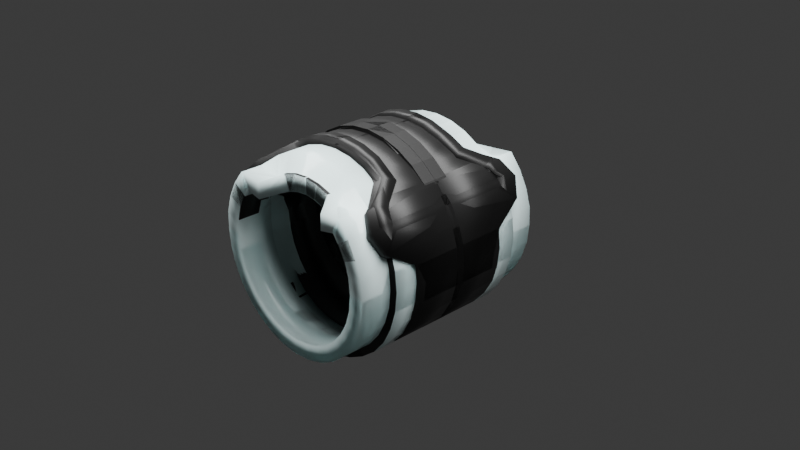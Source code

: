 # Source: ben_10.blend  (saved by Blender 4.2.66; exported with 4.5.12 LTS)
import bpy
from mathutils import Matrix  # noqa: F401  (used for matrix-valued properties, if any)

bpy.ops.wm.read_factory_settings(use_empty=True)
scene = bpy.context.scene
scene.name = 'Scene'

# ---- collections
col_collection = bpy.data.collections.new('Collection'); scene.collection.children.link(col_collection)

# ---- materials (node trees are filled in below, after node groups)
mat_material_003 = bpy.data.materials.new('Material.003')
mat_material_004 = bpy.data.materials.new('Material.004')

# ---- material node trees
mat_material_003.use_nodes = True; mat_material_003.node_tree.nodes.clear()
_N = mat_material_003.node_tree.nodes; _L = mat_material_003.node_tree.links
n0 = _N.new('ShaderNodeBsdfPrincipled'); n0.name = 'Principled BSDF'; n0.location = (10, 300)
n0.inputs[0].default_value = (0.004577, 0.004577, 0.004577, 1.0)
n1 = _N.new('ShaderNodeOutputMaterial'); n1.name = 'Material Output'; n1.location = (300, 300)
_L.new(n0.outputs[0], n1.inputs[0])
n1.is_active_output = True
mat_material_004.use_nodes = True; mat_material_004.node_tree.nodes.clear()
_N = mat_material_004.node_tree.nodes; _L = mat_material_004.node_tree.links
n0 = _N.new('ShaderNodeBsdfPrincipled'); n0.name = 'Principled BSDF'; n0.location = (10, 300)
n0.inputs[0].default_value = (0.8054, 1.0, 1.0, 1.0)
n0.inputs[2].default_value = 0.1022
n1 = _N.new('ShaderNodeOutputMaterial'); n1.name = 'Material Output'; n1.location = (300, 300)
_L.new(n0.outputs[0], n1.inputs[0])
n1.is_active_output = True

# ---- world
world_world = bpy.data.worlds.new('World'); scene.world = world_world
world_world.use_nodes = True; world_world.node_tree.nodes.clear()
_N = world_world.node_tree.nodes; _L = world_world.node_tree.links
n0 = _N.new('ShaderNodeOutputWorld'); n0.name = 'World Output'; n0.location = (300, 300)
n1 = _N.new('ShaderNodeBackground'); n1.name = 'Background'; n1.location = (10, 300)
n1.inputs[0].default_value = (0.05088, 0.05088, 0.05088, 1.0)
_L.new(n1.outputs[0], n0.inputs[0])
n0.is_active_output = True
world_world.color = (0.05088, 0.05088, 0.05088)
world_world.sun_shadow_jitter_overblur = 0.0

# ---- cameras
cam_camera = bpy.data.cameras.new('Camera')
cam_camera.clip_end = 100.0
cam_camera.ortho_scale = 7.314

# ---- lights
light_area = bpy.data.lights.new('Area', 'AREA')
light_area.energy = 3000.0
light_area.size = 1.0
light_area.size_y = 1.0

# ---- meshes
me_cylinder = bpy.data.meshes.new('Cylinder')
me_cylinder.from_pydata([(-0.00702, 1.0, 0.9561), (0.1881, 0.9808, 0.9561), (0.3757, 0.9239, 0.9561), (0.5485, 0.8315, 0.9561), (0.7001, 0.7071, 0.9561), (0.8315, 0.5556, 0.9528), (0.9239, 0.3827, 0.9528), (0.9808, 0.1951, 0.9528), (1.0, -2.062e-09, 0.9528), (0.9808, -0.1951, 0.9528), (0.9239, -0.3827, 0.9528), (0.8315, -0.5556, 0.9528), (0.7071, -0.7071, 0.9528), (0.5556, -0.8315, 0.9528), (0.3827, -0.9239, 0.9528), (0.1951, -0.9808, 0.9528), (0.0, -1.0, 0.9528), (-0.1951, -0.9808, 0.9528), (-0.3827, -0.9239, 0.9528), (-0.5556, -0.8315, 0.9528), (-0.7071, -0.7071, 0.9528), (-0.8315, -0.5556, 0.9528), (-0.9239, -0.3827, 0.9528), (-0.9808, -0.1951, 0.9528), (-1.0, -2.062e-09, 0.9528), (-0.9808, 0.1951, 0.9528), (-0.9239, 0.3827, 0.9528), (-0.8315, 0.5556, 0.9528), (-0.7071, 0.7071, 0.9528), (-0.5626, 0.8315, 0.9561), (-0.3897, 0.9239, 0.9561), (-0.2021, 0.9808, 0.9561), (0.0, 1.0, 0.001791), (0.1951, 0.9808, 0.001791), (0.3827, 0.9239, 0.001791), (0.5556, 0.8315, 0.001791), (0.7071, 0.7071, 0.001791), (0.8315, 0.5556, -0.01532), (0.9239, 0.3827, -0.09541), (0.9808, 0.1951, 0.001791), (1.0, -2.062e-09, 0.001791), (0.9808, -0.1951, 0.001791), (0.9239, -0.3827, 0.001791), (0.8315, -0.5556, 0.001791), (0.7071, -0.7071, 0.001791), (0.5556, -0.8315, 0.001791), (0.3827, -0.9239, 0.001791), (0.1951, -0.9808, 0.001791), (-0.00702, -1.0, 0.04084), (-0.2021, -0.9808, 0.04084), (-0.3897, -0.9239, 0.04084), (-0.5626, -0.8315, 0.04084), (-0.7141, -0.7071, 0.005022), (-0.8385, -0.5556, 0.005022), (-0.9309, -0.3827, 0.005022), (-0.9808, -0.1951, 0.001791), (-1.0, -2.062e-09, 0.001791), (-0.9808, 0.1951, 0.001791), (-0.9239, 0.3827, 0.001791), (-0.8315, 0.5556, 0.001791), (-0.7071, 0.7071, 0.001791), (-0.5556, 0.8315, 0.001791), (-0.3827, 0.9239, 0.001791), (-0.1951, 0.9808, 0.001791), (-0.00702, 0.8141, 1.074), (0.1518, 0.7984, 1.074), (0.3045, 0.7521, 1.074), (0.4453, 0.6769, 1.074), (0.7001, 0.7071, 1.074), (0.8244, 0.5556, 1.074), (0.9169, 0.3827, 1.074), (0.9808, 0.1951, 1.071), (1.0, 3.114e-09, 1.071), (0.9808, -0.1951, 1.071), (0.9239, -0.3827, 1.071), (0.8315, -0.5556, 1.071), (0.7071, -0.7071, 1.071), (0.5556, -0.8315, 1.071), (0.3827, -0.9239, 1.071), (0.1951, -0.9808, 1.071), (0.0, -1.0, 1.071), (-0.1951, -0.9808, 1.071), (-0.3827, -0.9239, 1.071), (-0.5556, -0.8315, 1.071), (-0.7071, -0.7071, 1.071), (-0.8315, -0.5556, 1.071), (-0.9239, -0.3827, 1.071), (-0.9808, -0.1951, 1.071), (-1.0, 3.114e-09, 1.071), (-0.9878, 0.1951, 1.074), (-0.9309, 0.3827, 1.074), (-0.8385, 0.5556, 1.074), (-0.7141, 0.7071, 1.074), (-0.4593, 0.6769, 1.074), (-0.3186, 0.7521, 1.074), (-0.1658, 0.7984, 1.074), (-0.00702, 0.8141, 1.113), (0.1518, 0.7984, 1.113), (0.3045, 0.7521, 1.113), (0.4453, 0.6769, 1.113), (0.7001, 0.7071, 1.363), (0.8244, 0.5556, 1.363), (0.9169, 0.3827, 1.363), (0.9808, 0.1951, 1.36), (1.0, 1.572e-08, 1.36), (0.9808, -0.1951, 1.36), (0.9239, -0.3827, 1.36), (0.8315, -0.5556, 1.36), (0.7071, -0.7071, 1.36), (0.5556, -0.8315, 1.36), (0.3827, -0.9239, 1.36), (0.1951, -0.9808, 1.36), (0.0, -1.0, 1.36), (-0.1951, -0.9808, 1.36), (-0.3827, -0.9239, 1.36), (-0.5556, -0.8315, 1.36), (-0.7071, -0.7071, 1.36), (-0.8315, -0.5556, 1.36), (-0.9239, -0.3827, 1.36), (-0.9808, -0.1951, 1.36), (-1.0, 1.572e-08, 1.36), (-0.9878, 0.1951, 1.363), (-0.9309, 0.3827, 1.363), (-0.8385, 0.5556, 1.363), (-0.7141, 0.7071, 1.363), (-0.4593, 0.6769, 1.363), (-0.3186, 0.7521, 1.113), (-0.1658, 0.7984, 1.113), (-0.00702, 1.0, 0.6244), (0.1881, 0.9808, 0.6244), (0.3757, 0.9239, 0.6244), (0.5485, 0.8315, 0.7045), (0.7001, 0.7071, 0.9454), (0.8315, 0.5556, 0.9421), (0.9239, 0.3827, 0.9421), (-0.9239, 0.3827, 0.9427), (-0.8315, 0.5556, 0.9427), (-0.7071, 0.7071, 0.9427), (-0.5626, 0.8315, 0.6244), (-0.3897, 0.9239, 0.6244), (-0.2021, 0.9808, 0.6244), (1.06, 0.2109, 0.9528), (1.002, 0.4063, 0.9528), (1.081, -2.062e-09, 0.9528), (1.06, -0.2109, 0.9528), (0.999, -0.4138, 0.9528), (0.899, -0.6007, 0.9528), (0.7646, -0.7646, 0.9528), (0.6007, -0.899, 0.9528), (0.4138, -0.999, 0.9528), (0.2109, -1.06, 0.9528), (-3.873e-10, -1.081, 0.9528), (-0.2109, -1.06, 0.9528), (-0.4138, -0.999, 0.9528), (-0.6007, -0.899, 0.9528), (-0.7716, -0.7646, 0.9561), (-0.9061, -0.6007, 0.9561), (-0.999, -0.4138, 0.9528), (-1.06, -0.2109, 0.9528), (-1.081, -2.062e-09, 0.9528), (-1.06, 0.2109, 0.9528), (-1.002, 0.4063, 0.9528), (0.2109, 1.06, 0.6212), (0.2109, 1.06, 0.001791), (0.4076, 0.9986, 0.6244), (0.4138, 0.999, 0.01967), (0.596, 0.8974, 0.6328), (0.6007, 0.899, 0.0173), (0.7667, 0.7623, 0.9421), (0.7638, 0.7654, 0.01967), (0.899, 0.6007, 1.03), (0.899, 0.6007, 0.008269), (0.9999, 0.4113, 0.9421), (0.9994, 0.4127, 0.001791), (1.06, 0.2109, 0.6212), (1.06, 0.2109, 0.001791), (1.081, -5.742e-09, 0.5301), (1.081, -2.062e-09, 0.001791), (1.06, -0.2109, 0.5301), (1.06, -0.2109, 0.001791), (0.999, -0.4138, 0.5301), (0.999, -0.4138, 0.001791), (0.899, -0.6007, 0.5301), (0.899, -0.6007, 0.001791), (0.7646, -0.7646, 0.5301), (0.7646, -0.7646, 0.001791), (0.6007, -0.899, 0.6062), (0.6007, -0.899, 0.001791), (0.4138, -0.999, 0.6062), (0.4138, -0.999, 0.001791), (0.2109, -1.06, 0.6062), (0.2114, -1.06, 0.001791), (-0.00702, -1.081, 0.6219), (-0.006585, -1.081, 0.04084), (-0.218, -1.06, 0.6219), (-0.218, -1.06, 0.04084), (-0.4208, -0.999, 0.6219), (-0.4208, -0.999, 0.04084), (-0.6077, -0.899, 0.6219), (-0.6081, -0.8988, 0.04084), (-0.7716, -0.7646, 0.6094), (-0.7719, -0.7642, 0.005022), (-0.9061, -0.6007, 0.6094), (-0.9061, -0.6007, 0.005022), (-1.006, -0.4138, 0.6094), (-1.006, -0.4138, 0.005022), (-1.06, -0.2109, 0.6062), (-1.06, -0.2109, 0.001791), (-1.081, -2.669e-09, 0.6062), (-1.081, -2.062e-09, 0.001791), (-1.06, 0.2109, 0.6062), (-1.06, 0.2109, 0.001791), (-0.9999, 0.4113, 0.9427), (-0.999, 0.4138, 0.001791), (-0.899, 0.6007, 0.9427), (-0.899, 0.6007, 0.001791), (-0.7672, 0.7618, 0.9427), (-0.7646, 0.7646, 0.001791), (-0.6023, 0.8979, 0.6212), (-0.6007, 0.899, 0.001791), (-0.4138, 0.999, 0.6212), (-0.4138, 0.999, 0.001791), (-0.2109, 1.06, 0.6212), (-0.2109, 1.06, 0.001791), (0.0, 1.081, 0.001791), (0.0, 1.081, 0.6212), (0.2199, 1.02, 0.6675), (0.2199, 1.02, -0.05305), (0.4248, 0.9601, 0.6712), (0.4313, 0.9604, -0.03225), (0.6212, 0.8628, 0.6809), (0.6261, 0.8644, -0.03501), (0.7992, 0.7329, 1.041), (0.7961, 0.7358, -0.03225), (0.937, 0.5775, 1.144), (0.937, 0.5775, -0.04551), (1.042, 0.3954, 1.041), (1.042, 0.3968, -0.05305), (1.105, 0.2028, 0.6675), (1.105, 0.2028, -0.05305), (1.127, -7.62e-06, 0.5615), (1.127, -7.62e-06, -0.05305), (1.105, -0.2028, 0.5615), (1.105, -0.2028, -0.05305), (1.041, -0.3978, 0.5615), (1.041, -0.3978, -0.05305), (0.937, -0.5776, 0.5615), (0.937, -0.5776, -0.05305), (0.7969, -0.7351, 0.5615), (0.7969, -0.7351, -0.05305), (0.6261, -0.8644, 0.65), (0.6261, -0.8644, -0.05305), (0.4313, -0.9604, 0.65), (0.4313, -0.9604, -0.05305), (0.2199, -1.02, 0.65), (0.2204, -1.02, -0.05305), (-0.007243, -1.04, 0.6683), (-0.006789, -1.04, -0.007631), (-0.2271, -1.02, 0.6683), (-0.2271, -1.02, -0.007631), (-0.4385, -0.9604, 0.6683), (-0.4385, -0.9604, -0.007631), (-0.6333, -0.8644, 0.6683), (-0.6337, -0.8641, -0.007631), (-0.8041, -0.7351, 0.6538), (-0.8044, -0.7348, -0.04929), (-0.9442, -0.5776, 0.6538), (-0.9442, -0.5776, -0.04929), (-1.048, -0.3978, 0.6538), (-1.048, -0.3978, -0.04929), (-1.105, -0.2028, 0.65), (-1.105, -0.2028, -0.05305), (-1.127, -7.617e-06, 0.65), (-1.127, -7.62e-06, -0.05305), (-1.105, 0.2028, 0.65), (-1.105, 0.2028, -0.05305), (-1.042, 0.3954, 1.041), (-1.041, 0.3978, -0.05305), (-0.9369, 0.5775, 1.041), (-0.9369, 0.5775, -0.05305), (-0.7995, 0.7324, 1.041), (-0.7968, 0.7351, -0.05305), (-0.6277, 0.8633, 0.6675), (-0.626, 0.8644, -0.05305), (-0.4312, 0.9604, 0.6675), (-0.4312, 0.9604, -0.05305), (-0.2198, 1.02, 0.6675), (-0.2198, 1.02, -0.05305), (7.349e-05, 1.04, -0.05305), (7.349e-05, 1.04, 0.6675)], [], [(128, 0, 1, 129), (129, 1, 2, 130), (130, 2, 3, 131), (131, 3, 4, 132), (132, 4, 5, 133), (133, 5, 6, 134), (34, 33, 163, 165), (14, 15, 150, 149), (61, 60, 217, 219), (35, 34, 165, 167), (26, 135, 212, 161), (13, 14, 149, 148), (62, 61, 219, 221), (36, 35, 167, 169), (12, 13, 148, 147), (63, 62, 221, 223), (37, 36, 169, 171), (11, 12, 147, 146), (32, 63, 223, 224), (38, 37, 171, 173), (10, 11, 146, 145), (39, 38, 173, 175), (9, 10, 145, 144), (40, 39, 175, 177), (8, 9, 144, 143), (41, 40, 177, 179), (135, 26, 27, 136), (136, 27, 28, 137), (137, 28, 29, 138), (138, 29, 30, 139), (139, 30, 31, 140), (140, 31, 0, 128), (5, 4, 68, 69), (0, 31, 95, 64), (19, 18, 82, 83), (6, 5, 69, 70), (20, 19, 83, 84), (7, 6, 70, 71), (21, 20, 84, 85), (8, 7, 71, 72), (22, 21, 85, 86), (9, 8, 72, 73), (23, 22, 86, 87), (10, 9, 73, 74), (24, 23, 87, 88), (11, 10, 74, 75), (25, 24, 88, 89), (12, 11, 75, 76), (26, 25, 89, 90), (13, 12, 76, 77), (1, 0, 64, 65), (27, 26, 90, 91), (14, 13, 77, 78), (28, 27, 91, 92), (15, 14, 78, 79), (2, 1, 65, 66), (29, 28, 92, 93), (16, 15, 79, 80), (3, 2, 66, 67), (30, 29, 93, 94), (17, 16, 80, 81), (4, 3, 67, 68), (31, 30, 94, 95), (18, 17, 81, 82), (68, 67, 99, 100), (95, 94, 126, 127), (82, 81, 113, 114), (69, 68, 100, 101), (64, 95, 127, 96), (83, 82, 114, 115), (70, 69, 101, 102), (84, 83, 115, 116), (71, 70, 102, 103), (85, 84, 116, 117), (72, 71, 103, 104), (86, 85, 117, 118), (73, 72, 104, 105), (87, 86, 118, 119), (74, 73, 105, 106), (88, 87, 119, 120), (75, 74, 106, 107), (89, 88, 120, 121), (76, 75, 107, 108), (90, 89, 121, 122), (77, 76, 108, 109), (91, 90, 122, 123), (78, 77, 109, 110), (65, 64, 96, 97), (92, 91, 123, 124), (79, 78, 110, 111), (66, 65, 97, 98), (93, 92, 124, 125), (80, 79, 111, 112), (67, 66, 98, 99), (94, 93, 125, 126), (81, 80, 112, 113), (7, 8, 143, 141), (42, 41, 179, 181), (6, 7, 141, 142), (43, 42, 181, 183), (44, 43, 183, 185), (45, 44, 185, 187), (46, 45, 187, 189), (47, 46, 189, 191), (48, 47, 191, 193), (49, 48, 193, 195), (25, 26, 161, 160), (50, 49, 195, 197), (135, 136, 214, 212), (24, 25, 160, 159), (128, 129, 162, 225), (51, 50, 197, 199), (136, 137, 216, 214), (23, 24, 159, 158), (129, 130, 164, 162), (52, 51, 199, 201), (137, 138, 218, 216), (22, 23, 158, 157), (130, 131, 166, 164), (53, 52, 201, 203), (138, 139, 220, 218), (21, 22, 157, 156), (131, 132, 168, 166), (54, 53, 203, 205), (139, 140, 222, 220), (20, 21, 156, 155), (132, 133, 170, 168), (55, 54, 205, 207), (172, 142, 141, 174), (174, 141, 143, 176), (176, 143, 144, 178), (178, 144, 145, 180), (180, 145, 146, 182), (182, 146, 147, 184), (184, 147, 148, 186), (186, 148, 149, 188), (188, 149, 150, 190), (190, 150, 151, 192), (192, 151, 152, 194), (194, 152, 153, 196), (196, 153, 154, 198), (198, 154, 155, 200), (200, 155, 156, 202), (202, 156, 157, 204), (204, 157, 158, 206), (206, 158, 159, 208), (208, 159, 160, 210), (210, 160, 161, 212), (60, 59, 215, 217), (15, 16, 151, 150), (33, 32, 224, 163), (59, 58, 213, 215), (16, 17, 152, 151), (58, 57, 211, 213), (17, 18, 153, 152), (57, 56, 209, 211), (18, 19, 154, 153), (56, 55, 207, 209), (133, 134, 172, 170), (19, 20, 155, 154), (140, 128, 225, 222), (134, 6, 142, 172), (287, 286, 289, 288), (285, 284, 286, 287), (283, 282, 284, 285), (281, 280, 282, 283), (279, 278, 280, 281), (277, 276, 278, 279), (275, 274, 276, 277), (273, 272, 274, 275), (271, 270, 272, 273), (269, 268, 270, 271), (267, 266, 268, 269), (265, 264, 266, 267), (263, 262, 264, 265), (261, 260, 262, 263), (259, 258, 260, 261), (257, 256, 258, 259), (255, 254, 256, 257), (253, 252, 254, 255), (251, 250, 252, 253), (249, 248, 250, 251), (247, 246, 248, 249), (245, 244, 246, 247), (243, 242, 244, 245), (241, 240, 242, 243), (239, 238, 240, 241), (237, 236, 238, 239), (235, 234, 236, 237), (233, 232, 234, 235), (231, 230, 232, 233), (229, 228, 230, 231), (227, 226, 228, 229), (288, 289, 226, 227)])
me_cylinder.polygons.foreach_set('use_smooth', [1, 1, 1, 1, 1, 1, 0, 1, 0, 0, 1, 1, 0, 0, 1, 0, 0, 1, 0, 0, 1, 0, 1, 0, 1, 0, 1, 1, 1, 1, 1, 1, 1, 1, 1, 1, 1, 1, 1, 1, 1, 1, 1, 1, 1, 1, 1, 1, 1, 1, 1, 1, 1, 1, 1, 1, 1, 1, 1, 1, 1, 1, 1, 1, 1, 1, 1, 1, 1, 1, 1, 1, 1, 1, 1, 1, 1, 1, 1, 1, 1, 1, 1, 1, 1, 1, 1, 1, 1, 1, 1, 1, 1, 1, 1, 1, 1, 0, 1, 0, 0, 0, 0, 0, 0, 0, 1, 0, 1, 1, 1, 0, 1, 1, 1, 0, 1, 1, 1, 0, 1, 1, 1, 0, 1, 1, 1, 0, 1, 1, 1, 1, 1, 1, 1, 1, 1, 1, 1, 1, 1, 1, 1, 1, 1, 1, 1, 1, 0, 1, 0, 0, 1, 0, 1, 0, 1, 0, 1, 1, 1, 1, 1, 1, 1, 1, 1, 1, 1, 1, 1, 1, 1, 1, 1, 1, 1, 1, 1, 1, 1, 1, 1, 1, 1, 1, 1, 1, 1, 1, 1, 1, 1, 1])
me_cylinder.polygons.foreach_set('material_index', [1, 1, 1, 0, 0, 0, 0, 0, 0, 0, 0, 0, 0, 0, 0, 0, 0, 0, 0, 0, 0, 0, 0, 0, 0, 0, 0, 0, 1, 1, 1, 1, 1, 1, 1, 0, 1, 1, 1, 1, 1, 1, 1, 1, 1, 1, 1, 1, 1, 1, 1, 1, 1, 1, 1, 1, 1, 1, 1, 1, 1, 1, 1, 1, 1, 0, 1, 1, 0, 1, 0, 1, 0, 1, 1, 1, 1, 1, 1, 1, 1, 1, 1, 1, 1, 1, 1, 1, 1, 1, 1, 1, 1, 1, 1, 1, 0, 0, 0, 0, 0, 0, 0, 0, 0, 0, 0, 0, 0, 0, 0, 0, 0, 0, 0, 0, 0, 0, 0, 0, 0, 0, 0, 0, 0, 0, 0, 0, 1, 1, 1, 1, 1, 1, 0, 1, 1, 1, 1, 1, 1, 1, 1, 1, 1, 1, 1, 1, 0, 0, 0, 0, 0, 0, 0, 0, 0, 0, 0, 0, 0, 0, 0, 0, 0, 0, 0, 0, 0, 0, 0, 0, 0, 0, 0, 0, 0, 0, 0, 0, 0, 0, 0, 0, 0, 0, 0, 0, 0, 0, 0, 0, 0, 0])
_uv = me_cylinder.uv_layers.new(name='UVMap')
_uv.uv.foreach_set('vector', [1.0, 0.9171, 1.0, 1.0, 0.9688, 1.0, 0.9688, 0.9171, 0.9688, 0.9171, 0.9688, 1.0, 0.9375, 1.0, 0.9375, 0.9171, 0.9375, 0.9171, 0.9375, 1.0, 0.9062, 1.0, 0.9062, 0.9171, 0.9062, 0.9171, 0.9062, 1.0, 0.875, 1.0, 0.875, 0.9171, 0.875, 0.9171, 0.875, 1.0, 0.8438, 1.0, 0.8438, 0.9171, 0.8438, 0.9171, 0.8438, 1.0, 0.8125, 1.0, 0.8125, 0.9171, 0.0, 0.0, 0.0, 0.0, 0.0, 0.0, 0.0, 0.0, 0.5625, 1.0, 0.5312, 1.0, 0.5312, 1.0, 0.5625, 1.0, 0.0, 0.0, 0.0, 0.0, 0.0, 0.0, 0.0, 0.0, 0.0, 0.0, 0.0, 0.0, 0.0, 0.0, 0.0, 0.0, 0.1875, 1.0, 0.1875, 0.9171, 0.1875, 0.9171, 0.1875, 1.0, 0.5938, 1.0, 0.5625, 1.0, 0.5625, 1.0, 0.5938, 1.0, 0.0, 0.0, 0.0, 0.0, 0.0, 0.0, 0.0, 0.0, 0.0, 0.0, 0.0, 0.0, 0.0, 0.0, 0.0, 0.0, 0.625, 1.0, 0.5938, 1.0, 0.5938, 1.0, 0.625, 1.0, 0.0, 0.0, 0.0, 0.0, 0.0, 0.0, 0.0, 0.0, 0.0, 0.0, 0.0, 0.0, 0.0, 0.0, 0.0, 0.0, 0.6562, 1.0, 0.625, 1.0, 0.625, 1.0, 0.6562, 1.0, 0.0, 0.0, 0.0, 0.0, 0.0, 0.0, 0.0, 0.0, 0.0, 0.0, 0.0, 0.0, 0.0, 0.0, 0.0, 0.0, 0.6875, 1.0, 0.6562, 1.0, 0.6562, 1.0, 0.6875, 1.0, 0.0, 0.0, 0.0, 0.0, 0.0, 0.0, 0.0, 0.0, 0.7188, 1.0, 0.6875, 1.0, 0.6875, 1.0, 0.7188, 1.0, 0.0, 0.0, 0.0, 0.0, 0.0, 0.0, 0.0, 0.0, 0.75, 1.0, 0.7188, 1.0, 0.7188, 1.0, 0.75, 1.0, 0.0, 0.0, 0.0, 0.0, 0.0, 0.0, 0.0, 0.0, 0.1875, 0.9171, 0.1875, 1.0, 0.1562, 1.0, 0.1562, 0.9171, 0.1562, 0.9171, 0.1562, 1.0, 0.125, 1.0, 0.125, 0.9171, 0.125, 0.9171, 0.125, 1.0, 0.09375, 1.0, 0.09375, 0.9171, 0.09375, 0.9171, 0.09375, 1.0, 0.0625, 1.0, 0.0625, 0.9171, 0.0625, 0.9171, 0.0625, 1.0, 0.03125, 1.0, 0.03125, 0.9171, 0.03125, 0.9171, 0.03125, 1.0, 0.0, 1.0, 0.0, 0.9171, 0.8438, 1.0, 0.875, 1.0, 0.875, 1.0, 0.8438, 1.0, 0.0, 1.0, 0.03125, 1.0, 0.03125, 1.0, 0.0, 1.0, 0.4062, 1.0, 0.4375, 1.0, 0.4375, 1.0, 0.4062, 1.0, 0.8125, 1.0, 0.8438, 1.0, 0.8438, 1.0, 0.8125, 1.0, 0.375, 1.0, 0.4062, 1.0, 0.4062, 1.0, 0.375, 1.0, 0.7812, 1.0, 0.8125, 1.0, 0.8125, 1.0, 0.7812, 1.0, 0.3438, 1.0, 0.375, 1.0, 0.375, 1.0, 0.3438, 1.0, 0.75, 1.0, 0.7812, 1.0, 0.7812, 1.0, 0.75, 1.0, 0.3125, 1.0, 0.3438, 1.0, 0.3438, 1.0, 0.3125, 1.0, 0.7188, 1.0, 0.75, 1.0, 0.75, 1.0, 0.7188, 1.0, 0.2812, 1.0, 0.3125, 1.0, 0.3125, 1.0, 0.2812, 1.0, 0.6875, 1.0, 0.7188, 1.0, 0.7188, 1.0, 0.6875, 1.0, 0.25, 1.0, 0.2812, 1.0, 0.2812, 1.0, 0.25, 1.0, 0.6562, 1.0, 0.6875, 1.0, 0.6875, 1.0, 0.6562, 1.0, 0.2188, 1.0, 0.25, 1.0, 0.25, 1.0, 0.2188, 1.0, 0.625, 1.0, 0.6562, 1.0, 0.6562, 1.0, 0.625, 1.0, 0.1875, 1.0, 0.2188, 1.0, 0.2188, 1.0, 0.1875, 1.0, 0.5938, 1.0, 0.625, 1.0, 0.625, 1.0, 0.5938, 1.0, 0.9688, 1.0, 1.0, 1.0, 1.0, 1.0, 0.9688, 1.0, 0.1562, 1.0, 0.1875, 1.0, 0.1875, 1.0, 0.1562, 1.0, 0.5625, 1.0, 0.5938, 1.0, 0.5938, 1.0, 0.5625, 1.0, 0.125, 1.0, 0.1562, 1.0, 0.1562, 1.0, 0.125, 1.0, 0.5312, 1.0, 0.5625, 1.0, 0.5625, 1.0, 0.5312, 1.0, 0.9375, 1.0, 0.9688, 1.0, 0.9688, 1.0, 0.9375, 1.0, 0.09375, 1.0, 0.125, 1.0, 0.125, 1.0, 0.09375, 1.0, 0.5, 1.0, 0.5312, 1.0, 0.5312, 1.0, 0.5, 1.0, 0.9062, 1.0, 0.9375, 1.0, 0.9375, 1.0, 0.9062, 1.0, 0.0625, 1.0, 0.09375, 1.0, 0.09375, 1.0, 0.0625, 1.0, 0.4688, 1.0, 0.5, 1.0, 0.5, 1.0, 0.4688, 1.0, 0.875, 1.0, 0.9062, 1.0, 0.9062, 1.0, 0.875, 1.0, 0.03125, 1.0, 0.0625, 1.0, 0.0625, 1.0, 0.03125, 1.0, 0.4375, 1.0, 0.4688, 1.0, 0.4688, 1.0, 0.4375, 1.0, 0.875, 1.0, 0.9062, 1.0, 0.9062, 1.0, 0.875, 1.0, 0.03125, 1.0, 0.0625, 1.0, 0.0625, 1.0, 0.03125, 1.0, 0.4375, 1.0, 0.4688, 1.0, 0.4688, 1.0, 0.4375, 1.0, 0.8438, 1.0, 0.875, 1.0, 0.875, 1.0, 0.8438, 1.0, 0.0, 1.0, 0.03125, 1.0, 0.03125, 1.0, 0.0, 1.0, 0.4062, 1.0, 0.4375, 1.0, 0.4375, 1.0, 0.4062, 1.0, 0.8125, 1.0, 0.8438, 1.0, 0.8438, 1.0, 0.8125, 1.0, 0.375, 1.0, 0.4062, 1.0, 0.4062, 1.0, 0.375, 1.0, 0.7812, 1.0, 0.8125, 1.0, 0.8125, 1.0, 0.7812, 1.0, 0.3438, 1.0, 0.375, 1.0, 0.375, 1.0, 0.3438, 1.0, 0.75, 1.0, 0.7812, 1.0, 0.7812, 1.0, 0.75, 1.0, 0.3125, 1.0, 0.3438, 1.0, 0.3438, 1.0, 0.3125, 1.0, 0.7188, 1.0, 0.75, 1.0, 0.75, 1.0, 0.7188, 1.0, 0.2812, 1.0, 0.3125, 1.0, 0.3125, 1.0, 0.2812, 1.0, 0.6875, 1.0, 0.7188, 1.0, 0.7188, 1.0, 0.6875, 1.0, 0.25, 1.0, 0.2812, 1.0, 0.2812, 1.0, 0.25, 1.0, 0.6562, 1.0, 0.6875, 1.0, 0.6875, 1.0, 0.6562, 1.0, 0.2188, 1.0, 0.25, 1.0, 0.25, 1.0, 0.2188, 1.0, 0.625, 1.0, 0.6562, 1.0, 0.6562, 1.0, 0.625, 1.0, 0.1875, 1.0, 0.2188, 1.0, 0.2188, 1.0, 0.1875, 1.0, 0.5938, 1.0, 0.625, 1.0, 0.625, 1.0, 0.5938, 1.0, 0.1562, 1.0, 0.1875, 1.0, 0.1875, 1.0, 0.1562, 1.0, 0.5625, 1.0, 0.5938, 1.0, 0.5938, 1.0, 0.5625, 1.0, 0.9688, 1.0, 1.0, 1.0, 1.0, 1.0, 0.9688, 1.0, 0.125, 1.0, 0.1562, 1.0, 0.1562, 1.0, 0.125, 1.0, 0.5312, 1.0, 0.5625, 1.0, 0.5625, 1.0, 0.5312, 1.0, 0.9375, 1.0, 0.9688, 1.0, 0.9688, 1.0, 0.9375, 1.0, 0.09375, 1.0, 0.125, 1.0, 0.125, 1.0, 0.09375, 1.0, 0.5, 1.0, 0.5312, 1.0, 0.5312, 1.0, 0.5, 1.0, 0.9062, 1.0, 0.9375, 1.0, 0.9375, 1.0, 0.9062, 1.0, 0.0625, 1.0, 0.09375, 1.0, 0.09375, 1.0, 0.0625, 1.0, 0.4688, 1.0, 0.5, 1.0, 0.5, 1.0, 0.4688, 1.0, 0.7812, 1.0, 0.75, 1.0, 0.75, 1.0, 0.7812, 1.0, 0.0, 0.0, 0.0, 0.0, 0.0, 0.0, 0.0, 0.0, 0.8125, 1.0, 0.7812, 1.0, 0.7812, 1.0, 0.8125, 1.0, 0.0, 0.0, 0.0, 0.0, 0.0, 0.0, 0.0, 0.0, 0.0, 0.0, 0.0, 0.0, 0.0, 0.0, 0.0, 0.0, 0.0, 0.0, 0.0, 0.0, 0.0, 0.0, 0.0, 0.0, 0.0, 0.0, 0.0, 0.0, 0.0, 0.0, 0.0, 0.0, 0.0, 0.0, 0.0, 0.0, 0.0, 0.0, 0.0, 0.0, 0.0, 0.0, 0.0, 0.0, 0.0, 0.0, 0.0, 0.0, 0.0, 0.0, 0.0, 0.0, 0.0, 0.0, 0.0, 0.0, 0.2188, 1.0, 0.1875, 1.0, 0.1875, 1.0, 0.2188, 1.0, 0.0, 0.0, 0.0, 0.0, 0.0, 0.0, 0.0, 0.0, 0.1875, 0.9171, 0.1562, 0.9171, 0.1562, 0.9171, 0.1875, 0.9171, 0.25, 1.0, 0.2188, 1.0, 0.2188, 1.0, 0.25, 1.0, 1.0, 0.9171, 0.9688, 0.9171, 0.9688, 0.9171, 1.0, 0.9171, 0.0, 0.0, 0.0, 0.0, 0.0, 0.0, 0.0, 0.0, 0.1562, 0.9171, 0.125, 0.9171, 0.125, 0.9171, 0.1562, 0.9171, 0.2812, 1.0, 0.25, 1.0, 0.25, 1.0, 0.2812, 1.0, 0.9688, 0.9171, 0.9375, 0.9171, 0.9375, 0.9171, 0.9688, 0.9171, 0.0, 0.0, 0.0, 0.0, 0.0, 0.0, 0.0, 0.0, 0.125, 0.9171, 0.09375, 0.9171, 0.09375, 0.9171, 0.125, 0.9171, 0.3125, 1.0, 0.2812, 1.0, 0.2812, 1.0, 0.3125, 1.0, 0.9375, 0.9171, 0.9062, 0.9171, 0.9062, 0.9171, 0.9375, 0.9171, 0.0, 0.0, 0.0, 0.0, 0.0, 0.0, 0.0, 0.0, 0.09375, 0.9171, 0.0625, 0.9171, 0.0625, 0.9171, 0.09375, 0.9171, 0.3438, 1.0, 0.3125, 1.0, 0.3125, 1.0, 0.3438, 1.0, 0.9062, 0.9171, 0.875, 0.9171, 0.875, 0.9171, 0.9062, 0.9171, 0.0, 0.0, 0.0, 0.0, 0.0, 0.0, 0.0, 0.0, 0.0625, 0.9171, 0.03125, 0.9171, 0.03125, 0.9171, 0.0625, 0.9171, 0.375, 1.0, 0.3438, 1.0, 0.3438, 1.0, 0.375, 1.0, 0.875, 0.9171, 0.8438, 0.9171, 0.8438, 0.9171, 0.875, 0.9171, 0.0, 0.0, 0.0, 0.0, 0.0, 0.0, 0.0, 0.0, 0.8125, 0.9171, 0.8125, 1.0, 0.7812, 1.0, 0.7812, 0.9171, 0.7812, 0.9171, 0.7812, 1.0, 0.75, 1.0, 0.75, 0.9171, 0.75, 0.9171, 0.75, 1.0, 0.7188, 1.0, 0.7188, 0.9171, 0.7188, 0.9171, 0.7188, 1.0, 0.6875, 1.0, 0.6875, 0.9171, 0.6875, 0.9171, 0.6875, 1.0, 0.6562, 1.0, 0.6562, 0.9171, 0.6562, 0.9171, 0.6562, 1.0, 0.625, 1.0, 0.625, 0.9171, 0.625, 0.9171, 0.625, 1.0, 0.5938, 1.0, 0.5938, 0.9171, 0.5938, 0.9171, 0.5938, 1.0, 0.5625, 1.0, 0.5625, 0.9171, 0.5625, 0.9171, 0.5625, 1.0, 0.5312, 1.0, 0.5312, 0.9171, 0.5312, 0.9171, 0.5312, 1.0, 0.5, 1.0, 0.5, 0.9171, 0.5, 0.9171, 0.5, 1.0, 0.4688, 1.0, 0.4688, 0.9171, 0.4688, 0.9171, 0.4688, 1.0, 0.4375, 1.0, 0.4375, 0.9171, 0.4375, 0.9171, 0.4375, 1.0, 0.4062, 1.0, 0.4062, 0.9171, 0.4062, 0.9171, 0.4062, 1.0, 0.375, 1.0, 0.375, 0.9171, 0.375, 0.9171, 0.375, 1.0, 0.3438, 1.0, 0.3438, 0.9171, 0.3438, 0.9171, 0.3438, 1.0, 0.3125, 1.0, 0.3125, 0.9171, 0.3125, 0.9171, 0.3125, 1.0, 0.2812, 1.0, 0.2812, 0.9171, 0.2812, 0.9171, 0.2812, 1.0, 0.25, 1.0, 0.25, 0.9171, 0.25, 0.9171, 0.25, 1.0, 0.2188, 1.0, 0.2188, 0.9171, 0.2188, 0.9171, 0.2188, 1.0, 0.1875, 1.0, 0.1875, 0.9171, 0.0, 0.0, 0.0, 0.0, 0.0, 0.0, 0.0, 0.0, 0.5312, 1.0, 0.5, 1.0, 0.5, 1.0, 0.5312, 1.0, 0.0, 0.0, 0.0, 0.0, 0.0, 0.0, 0.0, 0.0, 0.0, 0.0, 0.0, 0.0, 0.0, 0.0, 0.0, 0.0, 0.5, 1.0, 0.4688, 1.0, 0.4688, 1.0, 0.5, 1.0, 0.0, 0.0, 0.0, 0.0, 0.0, 0.0, 0.0, 0.0, 0.4688, 1.0, 0.4375, 1.0, 0.4375, 1.0, 0.4688, 1.0, 0.0, 0.0, 0.0, 0.0, 0.0, 0.0, 0.0, 0.0, 0.4375, 1.0, 0.4062, 1.0, 0.4062, 1.0, 0.4375, 1.0, 0.0, 0.0, 0.0, 0.0, 0.0, 0.0, 0.0, 0.0, 0.8438, 0.9171, 0.8125, 0.9171, 0.8125, 0.9171, 0.8438, 0.9171, 0.4062, 1.0, 0.375, 1.0, 0.375, 1.0, 0.4062, 1.0, 0.03125, 0.9171, 0.0, 0.9171, 0.0, 0.9171, 0.03125, 0.9171, 0.8125, 0.9171, 0.8125, 1.0, 0.8125, 1.0, 0.8125, 0.9171, 0.03125, 0.7622, 0.03125, 0.9171, 0.0, 0.9171, 0.0, 0.7622, 0.0625, 0.7622, 0.0625, 0.9171, 0.03125, 0.9171, 0.03125, 0.7622, 0.09375, 0.7622, 0.09375, 0.9171, 0.0625, 0.9171, 0.0625, 0.7622, 0.125, 0.7622, 0.125, 0.9171, 0.09375, 0.9171, 0.09375, 0.7622, 0.1562, 0.7622, 0.1562, 0.9171, 0.125, 0.9171, 0.125, 0.7622, 0.1875, 0.7622, 0.1875, 0.9171, 0.1562, 0.9171, 0.1562, 0.7622, 0.2187, 0.7622, 0.2188, 0.9171, 0.1875, 0.9171, 0.1875, 0.7622, 0.25, 0.7622, 0.25, 0.9171, 0.2188, 0.9171, 0.2187, 0.7622, 0.2812, 0.7622, 0.2812, 0.9171, 0.25, 0.9171, 0.25, 0.7622, 0.3125, 0.7622, 0.3125, 0.9171, 0.2812, 0.9171, 0.2812, 0.7622, 0.3438, 0.7622, 0.3438, 0.9171, 0.3125, 0.9171, 0.3125, 0.7622, 0.375, 0.7622, 0.375, 0.9171, 0.3438, 0.9171, 0.3438, 0.7622, 0.4062, 0.7622, 0.4062, 0.9171, 0.375, 0.9171, 0.375, 0.7622, 0.4375, 0.7622, 0.4375, 0.9171, 0.4062, 0.9171, 0.4062, 0.7622, 0.4688, 0.7622, 0.4688, 0.9171, 0.4375, 0.9171, 0.4375, 0.7622, 0.5, 0.7622, 0.5, 0.9171, 0.4688, 0.9171, 0.4688, 0.7622, 0.5312, 0.7622, 0.5312, 0.9171, 0.5, 0.9171, 0.5, 0.7622, 0.5625, 0.7622, 0.5625, 0.9171, 0.5312, 0.9171, 0.5312, 0.7622, 0.5938, 0.7622, 0.5938, 0.9171, 0.5625, 0.9171, 0.5625, 0.7622, 0.625, 0.7622, 0.625, 0.9171, 0.5938, 0.9171, 0.5938, 0.7622, 0.6562, 0.7622, 0.6562, 0.9171, 0.625, 0.9171, 0.625, 0.7622, 0.6875, 0.7622, 0.6875, 0.9171, 0.6562, 0.9171, 0.6562, 0.7622, 0.7188, 0.7622, 0.7188, 0.9171, 0.6875, 0.9171, 0.6875, 0.7622, 0.75, 0.7622, 0.75, 0.9171, 0.7188, 0.9171, 0.7188, 0.7622, 0.7812, 0.7622, 0.7812, 0.9171, 0.75, 0.9171, 0.75, 0.7622, 0.8125, 0.7622, 0.8125, 0.9171, 0.7812, 0.9171, 0.7812, 0.7622, 0.8438, 0.7622, 0.8438, 0.9171, 0.8125, 0.9171, 0.8125, 0.7622, 0.875, 0.7622, 0.875, 0.9171, 0.8438, 0.9171, 0.8438, 0.7622, 0.9062, 0.7622, 0.9062, 0.9171, 0.875, 0.9171, 0.875, 0.7622, 0.9375, 0.7622, 0.9375, 0.9171, 0.9062, 0.9171, 0.9062, 0.7622, 0.9687, 0.7622, 0.9688, 0.9171, 0.9375, 0.9171, 0.9375, 0.7622, 1.0, 0.7622, 1.0, 0.9171, 0.9688, 0.9171, 0.9687, 0.7622])
me_cylinder.materials.append(mat_material_003)
me_cylinder.materials.append(mat_material_004)
me_cylinder.update()

# ---- objects
ob_camera = bpy.data.objects.new('Camera', cam_camera)
ob_cylinder = bpy.data.objects.new('Cylinder', me_cylinder)
ob_area = bpy.data.objects.new('Area', light_area)

# ---- transforms, parenting, visibility, modifiers, constraints
ob_camera.location = (7.359, -6.926, 4.958)
ob_camera.rotation_euler = (1.109, 0.0, 0.8149)
ob_camera.lock_rotations_4d = False
ob_camera.empty_display_type = 'ARROWS'
ob_camera.color = (0.0, 0.0, 0.0, 0.0)
ob_camera.display_type = 'WIRE'
ob_camera.lineart.crease_threshold = 0.0
ob_cylinder.location = (0.0, -0.2671, 0.0)
ob_cylinder.rotation_euler = (1.571, -0.0, 0.0)
ob_cylinder.scale = (1.0, 1.0, 0.8207)
_m = ob_cylinder.modifiers.new('Mirror', 'MIRROR')
_m.use_axis = (True, False, True)
_m = ob_cylinder.modifiers.new('Solidify', 'SOLIDIFY')
_m.thickness = 0.17
ob_area.location = (0.0, 0.0, 6.783)
ob_area.scale = (17.5, 5.059, 1.0)

# ---- collection membership
col_collection.objects.link(ob_camera)
col_collection.objects.link(ob_cylinder)
col_collection.objects.link(ob_area)

# ---- scene / render settings (as saved in the file)
scene.camera = ob_camera
scene.frame_start = 1; scene.frame_end = 250; scene.frame_set(1)
scene.render.engine = 'BLENDER_EEVEE_NEXT'
bpy.context.view_layer.update()
